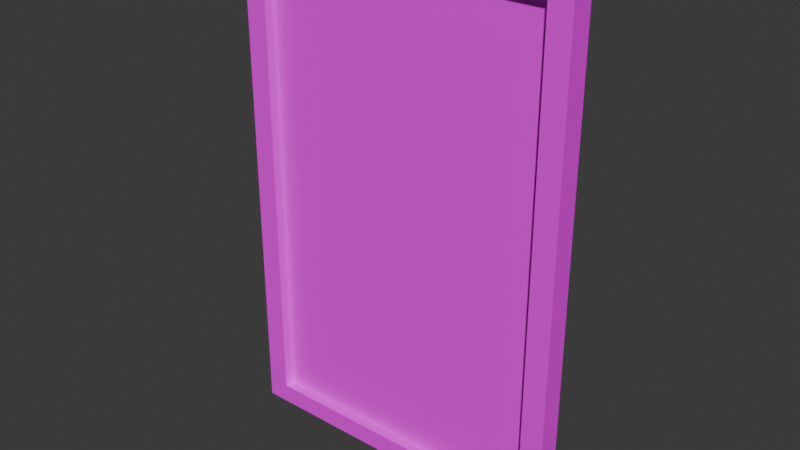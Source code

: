 # Source: MoviePoster.blend  (saved by Blender 4.0.36; exported with 4.5.12 LTS)
import bpy
from mathutils import Matrix  # noqa: F401  (used for matrix-valued properties, if any)

bpy.ops.wm.read_factory_settings(use_empty=True)
scene = bpy.context.scene
scene.name = 'Scene'

# ---- collections
col_collection = bpy.data.collections.new('Collection'); scene.collection.children.link(col_collection)

# ---- images (referenced by path relative to the original .blend; pixels are not part of the script)
import os
ASSET_DIR = os.environ.get("B2B_ASSET_DIR", "")  # directory of the original .blend (textures are referenced by path, not embedded)
HERE = os.path.dirname(os.path.abspath(__file__))  # packed textures are extracted next to this script under _unpacked/

def load_image(name, relpath, width, height, colorspace="sRGB"):
    """Load a texture the original file referenced (path relative to the .blend, or extracted next to this script)."""
    p = next((c for c in (os.path.join(HERE, relpath), os.path.join(ASSET_DIR, relpath)) if relpath and os.path.exists(c)), "")
    if p:
        img = bpy.data.images.load(p, check_existing=True)
        img.name = name
    else:  # same state as the original file: an image datablock whose file is absent (Cycles renders it pink)
        img = bpy.data.images.new(name, width, height)
        img.source = "FILE"
        img.filepath = "//" + (relpath or name)
    img.colorspace_settings.name = colorspace
    return img
img_movie_frame_png = load_image('movie_frame.png', 'movie_frame.png', 1024, 1024, 'sRGB')
img_movie_poster1_png = load_image('movie_poster1.png', 'movie_poster1.png', 1024, 1024, 'sRGB')

# ---- materials (node trees are filled in below, after node groups)
mat_frame = bpy.data.materials.new('Frame')
mat_frame.alpha_threshold = 0.0
mat_frame.use_transparent_shadow = False
mat_frame.roughness = 0.5
mat_frame.line_color = (0.0, 0.0, 0.0, 1.0)
mat_material = bpy.data.materials.new('Material')
mat_material.use_transparent_shadow = False

# ---- material node trees
mat_frame.use_nodes = True; mat_frame.node_tree.nodes.clear()
_N = mat_frame.node_tree.nodes; _L = mat_frame.node_tree.links
n0 = _N.new('ShaderNodeOutputMaterial'); n0.name = 'Material Output'; n0.location = (300, 300)
n1 = _N.new('ShaderNodeBsdfPrincipled'); n1.name = 'Principled BSDF'; n1.location = (10, 300)
n1.inputs[3].default_value = 1.45
n2 = _N.new('ShaderNodeTexImage'); n2.name = 'Image Texture'; n2.location = (-280, 271)
n2.image = img_movie_frame_png
_L.new(n1.outputs[0], n0.inputs[0])
_L.new(n2.outputs[0], n1.inputs[0])
n0.is_active_output = True
mat_material.use_nodes = True; mat_material.node_tree.nodes.clear()
_N = mat_material.node_tree.nodes; _L = mat_material.node_tree.links
n0 = _N.new('ShaderNodeBsdfPrincipled'); n0.name = 'Principled BSDF'; n0.location = (10, 300)
n0.inputs[3].default_value = 1.45
n1 = _N.new('ShaderNodeOutputMaterial'); n1.name = 'Material Output'; n1.location = (300, 300)
n2 = _N.new('ShaderNodeTexImage'); n2.name = 'Image Texture'; n2.location = (-280, 271)
n2.image = img_movie_poster1_png
_L.new(n0.outputs[0], n1.inputs[0])
_L.new(n2.outputs[0], n0.inputs[0])
n1.is_active_output = True

# ---- world
world_world = bpy.data.worlds.new('World'); scene.world = world_world
world_world.use_nodes = True; world_world.node_tree.nodes.clear()
_N = world_world.node_tree.nodes; _L = world_world.node_tree.links
n0 = _N.new('ShaderNodeOutputWorld'); n0.name = 'World Output'; n0.location = (300, 300)
n1 = _N.new('ShaderNodeBackground'); n1.name = 'Background'; n1.location = (10, 300)
n1.inputs[0].default_value = (0.05088, 0.05088, 0.05088, 1.0)
_L.new(n1.outputs[0], n0.inputs[0])
n0.is_active_output = True
world_world.color = (0.05088, 0.05088, 0.05088)
world_world.use_sun_shadow = False
world_world.sun_shadow_jitter_overblur = 0.0

# ---- meshes
me_cube = bpy.data.meshes.new('Cube')
me_cube.from_pydata([(0.6775, 0.003451, 1.016), (0.6775, 0.003451, -1.016), (0.6775, -0.0889, 1.016), (0.6775, -0.0889, -1.016), (-0.6775, 0.003451, 1.016), (-0.6775, 0.003451, -1.016), (-0.6775, -0.0889, 1.016), (-0.6775, -0.0889, -1.016), (-0.5875, -0.0889, -0.9373), (-0.5875, -0.0889, 0.9373), (0.5875, -0.0889, 0.9373), (0.5875, -0.0889, -0.9373), (-0.5875, -0.04544, -0.9373), (-0.5875, -0.04544, 0.9373), (0.5875, -0.04544, 0.9373), (0.5875, -0.04544, -0.9373)], [], [(0, 4, 6, 2), (7, 3, 11, 8), (7, 6, 4, 5), (5, 1, 3, 7), (1, 0, 2, 3), (5, 4, 0, 1), (9, 8, 12, 13), (2, 6, 9, 10), (3, 2, 10, 11), (6, 7, 8, 9), (15, 14, 13, 12), (8, 11, 15, 12), (11, 10, 14, 15), (10, 9, 13, 14)])
me_cube.polygons.foreach_set('material_index', [0, 0, 0, 0, 0, 0, 0, 0, 0, 0, 1, 0, 0, 0])
_uv = me_cube.uv_layers.new(name='UVMap')
_uv.uv.foreach_set('vector', [1.444, 0.8317, 0.4322, 0.8317, 0.4322, 0.1948, 1.444, 0.1948, 0.02969, 0.1212, 0.976, 0.1212, 0.9131, 0.8311, 0.09253, 0.8311, -0.4437, 0.1948, 0.4322, 0.1948, 0.4322, 0.8317, -0.4437, 0.8317, -0.4437, 0.8317, 0.5678, 0.8317, 0.5678, 0.1948, -0.4437, 0.1948, 0.5678, 0.8317, 1.444, 0.8317, 1.444, 0.1948, 0.5678, 0.1948, 0.05016, 0.5858, 0.05016, 0.3589, 0.03125, 0.3589, 0.03125, 0.5858, 0.05693, 0.4521, 0.05693, -10.6, 0.05693, -10.6, 0.05693, 0.4521, 0.9749, 0.779, 0.02467, 0.779, 0.08777, 0.236, 0.9118, 0.236, 0.9841, 0.8227, 0.02984, 0.8227, 0.06688, 0.1679, 0.9471, 0.1679, 0.02861, 0.1761, 0.9829, 0.1761, 0.9458, 0.8309, 0.06565, 0.8309, 1.0, 0.0, 1.0, 1.0, 0.0, 1.0, 0.0, 0.0, 0.05693, -10.6, 0.9229, -10.6, 0.9229, -10.6, 0.05693, -10.6, 0.9229, -10.6, 0.9229, 0.4521, 0.9229, 0.4521, 0.9229, -10.6, 0.9229, 0.4521, 0.05693, 0.4521, 0.05693, 0.4521, 0.9229, 0.4521])
me_cube.materials.append(mat_frame)
me_cube.materials.append(mat_material)
me_cube.use_mirror_vertex_groups = False
me_cube.update()

# ---- objects
ob_frame = bpy.data.objects.new('Frame', me_cube)

# ---- transforms, parenting, visibility, modifiers, constraints
ob_frame.location = (0.0, 0.0, 0.0)
ob_frame.lock_rotations_4d = False
ob_frame.empty_display_type = 'ARROWS'
ob_frame.lineart.crease_threshold = 0.0

# ---- collection membership
col_collection.objects.link(ob_frame)

# ---- scene / render settings (as saved in the file)
scene.frame_start = 1; scene.frame_end = 250; scene.frame_set(1)
scene.render.engine = 'BLENDER_EEVEE_NEXT'
scene.cycles.sampling_pattern = 'TABULATED_SOBOL'
bpy.context.view_layer.update()

# ---- added for rendering (the .blend has no active camera and no usable light): camera, sun
cam_auto = bpy.data.cameras.new('AutoCamera')
cam_auto.lens = 50.0
cam_auto.sensor_width = 36.0
cam_auto.clip_end = 1000.0
ob_auto_camera = bpy.data.objects.new('AutoCamera', cam_auto)
scene.collection.objects.link(ob_auto_camera)
ob_auto_camera.location = (2.26161, -2.75665, 1.80929)
ob_auto_camera.rotation_euler = (1.09748, -7.21219e-08, 0.694738)
scene.camera = ob_auto_camera
light_auto_sun = bpy.data.lights.new('AutoSun', 'SUN')
light_auto_sun.energy = 3.0
light_auto_sun.angle = 0.0523599
ob_auto_sun = bpy.data.objects.new('AutoSun', light_auto_sun)
scene.collection.objects.link(ob_auto_sun)
ob_auto_sun.rotation_euler = (0.872665, 0.174533, 0.523599)
bpy.context.view_layer.update()
